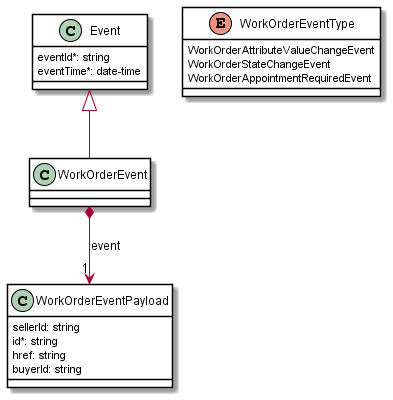

The diagram above was rendered by PlantUML. Its source (embedded in the PNG):
@startuml
skinparam {
    ClassBackgroundColor White
    ClassBorderColor Black
}



class Event {

    eventId*: string
    eventTime*: date-time
}

class WorkOrderEventPayload {

    sellerId: string
    id*: string
    href: string
    buyerId: string
}

Event <|-- WorkOrderEvent
WorkOrderEvent *-->"1" WorkOrderEventPayload : event


enum WorkOrderEventType {

    WorkOrderAttributeValueChangeEvent
    WorkOrderStateChangeEvent
    WorkOrderAppointmentRequiredEvent
}
@enduml